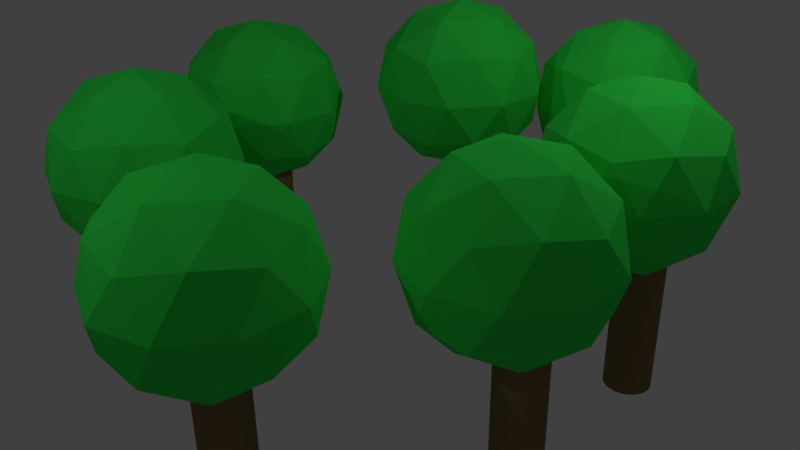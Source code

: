 # Source: trees.blend  (saved by Blender 2.77.0; exported with 4.5.12 LTS)
import bpy
from mathutils import Matrix  # noqa: F401  (used for matrix-valued properties, if any)

bpy.ops.wm.read_factory_settings(use_empty=True)
scene = bpy.context.scene
scene.name = 'Scene'

# ---- collections
col_collection_1 = bpy.data.collections.new('Collection 1'); scene.collection.children.link(col_collection_1)

# ---- materials (node trees are filled in below, after node groups)
mat_material_002 = bpy.data.materials.new('Material.002')
mat_material_002.alpha_threshold = 0.0
mat_material_002.use_transparent_shadow = False
mat_material_002.diffuse_color = (0.2396, 0.1621, 0.07846, 1.0)
mat_material_002.specular_color = (0.2266, 0.1229, 0.07565)
mat_material_002.roughness = 0.5
mat_material_001 = bpy.data.materials.new('Material.001')
mat_material_001.alpha_threshold = 0.0
mat_material_001.use_transparent_shadow = False
mat_material_001.diffuse_color = (0.03628, 0.8, 0.07852, 1.0)
mat_material_001.specular_color = (0.04211, 1.0, 0.1474)
mat_material_001.roughness = 0.5

# ---- material node trees

# ---- world
world_world = bpy.data.worlds.new('World'); scene.world = world_world
world_world.color = (0.05088, 0.05088, 0.05088)
world_world.use_sun_shadow = False
world_world.sun_shadow_jitter_overblur = 0.0
world_world.cycles.sampling_method = 'MANUAL'

# ---- cameras
cam_camera = bpy.data.cameras.new('Camera')
cam_camera.clip_end = 100.0
cam_camera.lens = 35.0
cam_camera.sensor_width = 32.0
cam_camera.sensor_height = 18.0
cam_camera.ortho_scale = 7.314
cam_camera.dof.focus_distance = 0.0
cam_camera.dof.aperture_fstop = 128.0

# ---- lights
light_lamp_001 = bpy.data.lights.new('Lamp.001', 'POINT')
light_lamp_001.transmission_factor = 0.0
light_lamp_001.cutoff_distance = 30.0
light_lamp_001.energy = 100.0
light_lamp_001.shadow_buffer_clip_start = 1.001
light_lamp_001.shadow_soft_size = 0.1
light_lamp_001.shadow_maximum_resolution = 0.006
light_lamp_001.use_absolute_resolution = True
light_lamp = bpy.data.lights.new('Lamp', 'POINT')
light_lamp.transmission_factor = 0.0
light_lamp.cutoff_distance = 30.0
light_lamp.energy = 100.0
light_lamp.shadow_buffer_clip_start = 1.001
light_lamp.shadow_soft_size = 0.1
light_lamp.shadow_maximum_resolution = 0.006
light_lamp.use_absolute_resolution = True

# ---- meshes
me_cylinder = bpy.data.meshes.new('Cylinder')
me_cylinder.from_pydata([(-1.103, 0.5335, 0.261), (1.792, -1.569, 0.8138), (-2.208, -2.869, 0.8138), (-4.68, 0.5335, 0.8138), (-2.208, 3.936, 0.8138), (1.792, 2.636, 0.8138), (0.002838, -2.869, 1.708), (-3.997, -1.569, 1.708), (-3.997, 2.636, 1.708), (0.002838, 3.936, 1.708), (2.475, 0.5335, 1.708), (-1.103, 0.5335, 2.261), (-1.753, -1.466, 0.4103), (0.5986, -0.7025, 0.4103), (-0.05124, -2.703, 0.7353), (2.3, 0.5335, 0.7353), (0.5986, 1.77, 0.4103), (-3.206, 0.5335, 0.4103), (-3.855, -1.466, 0.7353), (-1.753, 2.534, 0.4103), (-3.855, 2.534, 0.7353), (-0.05124, 3.77, 0.7353), (2.702, -0.7025, 1.261), (2.712, 1.75, 1.252), (-1.103, -3.466, 1.261), (1.248, -2.703, 1.261), (-4.907, -0.7025, 1.261), (-3.454, -2.703, 1.261), (-3.454, 3.77, 1.261), (-4.907, 1.77, 1.261), (1.248, 3.77, 1.261), (-1.103, 4.534, 1.261), (1.65, -1.466, 1.787), (-2.154, -2.703, 1.787), (-4.505, 0.5335, 1.787), (-2.154, 3.77, 1.787), (1.65, 2.534, 1.787), (-0.4529, -1.466, 2.112), (1.0, 0.5335, 2.112), (-2.804, -0.7025, 2.112), (-2.804, 1.77, 2.112), (-0.4529, 2.534, 2.112), (7.325, 7.438, -0.734), (7.325, 7.438, 1.266), (7.52, 7.419, -0.734), (7.52, 7.419, 1.266), (7.707, 7.362, -0.734), (7.707, 7.362, 1.266), (7.88, 7.269, -0.734), (7.88, 7.269, 1.266), (8.032, 7.145, -0.734), (8.032, 7.145, 1.266), (8.156, 6.993, -0.734), (8.156, 6.993, 1.266), (8.249, 6.82, -0.734), (8.249, 6.82, 1.266), (8.305, 6.633, -0.734), (8.305, 6.633, 1.266), (8.325, 6.438, -0.734), (8.325, 6.438, 1.266), (8.305, 6.243, -0.734), (8.305, 6.243, 1.266), (8.249, 6.055, -0.734), (8.249, 6.055, 1.266), (8.156, 5.882, -0.734), (8.156, 5.882, 1.266), (8.032, 5.731, -0.734), (8.032, 5.731, 1.266), (7.88, 5.606, -0.734), (7.88, 5.606, 1.266), (7.707, 5.514, -0.734), (7.707, 5.514, 1.266), (7.52, 5.457, -0.734), (7.52, 5.457, 1.266), (7.325, 5.438, -0.734), (7.325, 5.438, 1.266), (7.13, 5.457, -0.734), (7.13, 5.457, 1.266), (6.942, 5.514, -0.734), (6.942, 5.514, 1.266), (6.769, 5.606, -0.734), (6.769, 5.606, 1.266), (6.618, 5.731, -0.734), (6.618, 5.731, 1.266), (6.493, 5.882, -0.734), (6.493, 5.882, 1.266), (6.401, 6.055, -0.734), (6.401, 6.055, 1.266), (6.344, 6.243, -0.734), (6.344, 6.243, 1.266), (6.325, 6.438, -0.734), (6.325, 6.438, 1.266), (6.344, 6.633, -0.734), (6.344, 6.633, 1.266), (6.401, 6.82, -0.734), (6.401, 6.82, 1.266), (6.493, 6.993, -0.734), (6.493, 6.993, 1.266), (6.618, 7.145, -0.734), (6.618, 7.145, 1.266), (6.769, 7.269, -0.734), (6.769, 7.269, 1.266), (6.942, 7.362, -0.734), (6.942, 7.362, 1.266), (7.13, 7.419, -0.734), (7.13, 7.419, 1.266), (6.222, 6.971, 0.527), (9.116, 4.868, 1.08), (5.116, 3.569, 1.08), (2.644, 6.971, 1.08), (5.116, 10.37, 1.08), (9.116, 9.074, 1.08), (7.327, 3.569, 1.974), (3.327, 4.868, 1.974), (3.327, 9.074, 1.974), (7.327, 10.37, 1.974), (9.8, 6.971, 1.974), (6.222, 6.971, 2.527), (5.572, 4.971, 0.6764), (7.923, 5.735, 0.6764), (7.273, 3.735, 1.001), (9.625, 6.971, 1.001), (7.923, 8.207, 0.6764), (4.119, 6.971, 0.6764), (3.469, 4.971, 1.001), (5.572, 8.971, 0.6764), (3.469, 8.971, 1.001), (7.273, 10.21, 1.001), (10.03, 5.735, 1.527), (10.03, 8.207, 1.527), (6.222, 2.971, 1.527), (8.573, 3.735, 1.527), (2.418, 5.735, 1.527), (3.871, 3.735, 1.527), (3.871, 10.21, 1.527), (2.418, 8.207, 1.527), (8.573, 10.21, 1.527), (6.222, 10.97, 1.527), (8.975, 4.971, 2.053), (5.17, 3.735, 2.053), (2.819, 6.971, 2.053), (5.17, 10.21, 2.053), (8.975, 8.971, 2.053), (6.872, 4.971, 2.378), (8.325, 6.971, 2.378), (4.521, 5.735, 2.378), (4.521, 8.207, 2.378), (6.872, 8.971, 2.378), (18.97, -2.437, -1.006), (18.97, -2.437, 0.9937), (19.17, -2.456, -1.006), (19.17, -2.456, 0.9937), (19.36, -2.513, -1.006), (19.36, -2.513, 0.9937), (19.53, -2.605, -1.006), (19.53, -2.605, 0.9937), (19.68, -2.729, -1.006), (19.68, -2.729, 0.9937), (19.81, -2.881, -1.006), (19.81, -2.881, 0.9937), (19.9, -3.054, -1.006), (19.9, -3.054, 0.9937), (19.95, -3.241, -1.006), (19.95, -3.241, 0.9937), (19.97, -3.437, -1.006), (19.97, -3.437, 0.9937), (19.95, -3.632, -1.006), (19.95, -3.632, 0.9937), (19.9, -3.819, -1.006), (19.9, -3.819, 0.9937), (19.81, -3.992, -1.006), (19.81, -3.992, 0.9937), (19.68, -4.144, -1.006), (19.68, -4.144, 0.9937), (19.53, -4.268, -1.006), (19.53, -4.268, 0.9937), (19.36, -4.36, -1.006), (19.36, -4.36, 0.9937), (19.17, -4.417, -1.006), (19.17, -4.417, 0.9937), (18.97, -4.437, -1.006), (18.97, -4.437, 0.9937), (18.78, -4.417, -1.006), (18.78, -4.417, 0.9937), (18.59, -4.36, -1.006), (18.59, -4.36, 0.9937), (18.42, -4.268, -1.006), (18.42, -4.268, 0.9937), (18.27, -4.144, -1.006), (18.27, -4.144, 0.9937), (18.14, -3.992, -1.006), (18.14, -3.992, 0.9937), (18.05, -3.819, -1.006), (18.05, -3.819, 0.9937), (17.99, -3.632, -1.006), (17.99, -3.632, 0.9937), (17.97, -3.437, -1.006), (17.97, -3.437, 0.9937), (17.99, -3.241, -1.006), (17.99, -3.241, 0.9937), (18.05, -3.054, -1.006), (18.05, -3.054, 0.9937), (18.14, -2.881, -1.006), (18.14, -2.881, 0.9937), (18.27, -2.729, -1.006), (18.27, -2.729, 0.9937), (18.42, -2.605, -1.006), (18.42, -2.605, 0.9937), (18.59, -2.513, -1.006), (18.59, -2.513, 0.9937), (18.78, -2.456, -1.006), (18.78, -2.456, 0.9937), (17.87, -2.903, 0.2547), (20.77, -5.006, 0.8075), (16.77, -6.306, 0.8075), (14.29, -2.903, 0.8075), (16.77, 0.4996, 0.8075), (20.77, -0.8001, 0.8075), (18.98, -6.306, 1.702), (14.98, -5.006, 1.702), (14.98, -0.8001, 1.702), (18.98, 0.4996, 1.702), (21.45, -2.903, 1.702), (17.87, -2.903, 2.255), (17.22, -4.903, 0.404), (19.57, -4.139, 0.404), (18.92, -6.139, 0.729), (21.27, -2.903, 0.729), (19.57, -1.667, 0.404), (15.77, -2.903, 0.404), (15.12, -4.903, 0.729), (17.22, -0.9031, 0.404), (15.12, -0.903, 0.729), (18.92, 0.333, 0.729), (21.68, -4.139, 1.255), (21.68, -1.667, 1.255), (17.87, -6.903, 1.255), (20.22, -6.139, 1.255), (14.07, -4.139, 1.255), (15.52, -6.139, 1.255), (15.52, 0.333, 1.255), (14.07, -1.667, 1.255), (20.22, 0.333, 1.255), (17.87, 1.097, 1.255), (20.62, -4.903, 1.78), (16.82, -6.139, 1.78), (14.47, -2.903, 1.78), (16.82, 0.333, 1.78), (20.62, -0.903, 1.78), (18.52, -4.903, 2.105), (19.97, -2.903, 2.105), (16.17, -4.139, 2.105), (16.17, -1.667, 2.105), (18.52, -0.9031, 2.105), (3.748, -7.478, -0.9628), (3.748, -7.478, 1.037), (3.943, -7.497, -0.9628), (3.943, -7.497, 1.037), (4.131, -7.554, -0.9628), (4.131, -7.554, 1.037), (4.304, -7.646, -0.9628), (4.304, -7.646, 1.037), (4.455, -7.771, -0.9628), (4.455, -7.771, 1.037), (4.58, -7.922, -0.9628), (4.58, -7.922, 1.037), (4.672, -8.095, -0.9628), (4.672, -8.095, 1.037), (4.729, -8.283, -0.9628), (4.729, -8.283, 1.037), (4.748, -8.478, -0.9628), (4.748, -8.478, 1.037), (4.729, -8.673, -0.9628), (4.729, -8.673, 1.037), (4.672, -8.86, -0.9628), (4.672, -8.86, 1.037), (4.58, -9.033, -0.9628), (4.58, -9.033, 1.037), (4.455, -9.185, -0.9628), (4.455, -9.185, 1.037), (4.304, -9.309, -0.9628), (4.304, -9.309, 1.037), (4.131, -9.402, -0.9628), (4.131, -9.402, 1.037), (3.943, -9.459, -0.9628), (3.943, -9.459, 1.037), (3.748, -9.478, -0.9628), (3.748, -9.478, 1.037), (3.553, -9.459, -0.9628), (3.553, -9.459, 1.037), (3.365, -9.402, -0.9628), (3.365, -9.402, 1.037), (3.193, -9.309, -0.9628), (3.193, -9.309, 1.037), (3.041, -9.185, -0.9628), (3.041, -9.185, 1.037), (2.917, -9.033, -0.9628), (2.917, -9.033, 1.037), (2.824, -8.86, -0.9628), (2.824, -8.86, 1.037), (2.767, -8.673, -0.9628), (2.767, -8.673, 1.037), (2.748, -8.478, -0.9628), (2.748, -8.478, 1.037), (2.767, -8.283, -0.9628), (2.767, -8.283, 1.037), (2.824, -8.095, -0.9628), (2.824, -8.095, 1.037), (2.917, -7.922, -0.9628), (2.917, -7.922, 1.037), (3.041, -7.771, -0.9628), (3.041, -7.771, 1.037), (3.193, -7.646, -0.9628), (3.193, -7.646, 1.037), (3.365, -7.554, -0.9628), (3.365, -7.554, 1.037), (3.553, -7.497, -0.9628), (3.553, -7.497, 1.037), (2.645, -7.944, 0.2982), (5.54, -10.05, 0.8509), (1.54, -11.35, 0.8509), (-0.9323, -7.944, 0.851), (1.54, -4.542, 0.8509), (5.54, -5.841, 0.8509), (3.751, -11.35, 1.745), (-0.249, -10.05, 1.745), (-0.249, -5.841, 1.745), (3.751, -4.542, 1.745), (6.223, -7.944, 1.745), (2.645, -7.944, 2.298), (1.996, -9.944, 0.4475), (4.347, -9.18, 0.4475), (3.697, -11.18, 0.7724), (6.048, -7.944, 0.7724), (4.347, -6.708, 0.4475), (0.5425, -7.944, 0.4475), (-0.1074, -9.944, 0.7724), (1.996, -5.944, 0.4475), (-0.1074, -5.944, 0.7724), (3.697, -4.708, 0.7724), (6.45, -9.18, 1.298), (6.45, -6.708, 1.298), (2.645, -11.94, 1.298), (4.997, -11.18, 1.298), (-1.159, -9.18, 1.298), (0.2943, -11.18, 1.298), (0.2943, -4.708, 1.298), (-1.159, -6.708, 1.298), (4.997, -4.708, 1.298), (2.645, -3.944, 1.298), (5.398, -9.944, 1.824), (1.594, -11.18, 1.824), (-0.7572, -7.944, 1.824), (1.594, -4.708, 1.824), (5.398, -5.944, 1.824), (3.295, -9.944, 2.149), (4.748, -7.944, 2.149), (0.9441, -9.18, 2.149), (0.9441, -6.708, 2.149), (3.295, -5.944, 2.149), (12.61, 12.96, -0.9933), (12.61, 12.96, 1.007), (12.81, 12.94, -0.9933), (12.81, 12.94, 1.007), (13.0, 12.88, -0.9933), (13.0, 12.88, 1.007), (13.17, 12.79, -0.9933), (13.17, 12.79, 1.007), (13.32, 12.67, -0.9933), (13.32, 12.67, 1.007), (13.45, 12.52, -0.9933), (13.45, 12.52, 1.007), (13.54, 12.34, -0.9933), (13.54, 12.34, 1.007), (13.6, 12.16, -0.9933), (13.6, 12.16, 1.007), (13.61, 11.96, -0.9933), (13.61, 11.96, 1.007), (13.6, 11.77, -0.9933), (13.6, 11.77, 1.007), (13.54, 11.58, -0.9933), (13.54, 11.58, 1.007), (13.45, 11.4, -0.9933), (13.45, 11.4, 1.007), (13.32, 11.25, -0.9933), (13.32, 11.25, 1.007), (13.17, 11.13, -0.9933), (13.17, 11.13, 1.007), (13.0, 11.04, -0.9933), (13.0, 11.04, 1.007), (12.81, 10.98, -0.9933), (12.81, 10.98, 1.007), (12.61, 10.96, -0.9933), (12.61, 10.96, 1.007), (12.42, 10.98, -0.9933), (12.42, 10.98, 1.007), (12.23, 11.04, -0.9933), (12.23, 11.04, 1.007), (12.06, 11.13, -0.9933), (12.06, 11.13, 1.007), (11.91, 11.25, -0.9933), (11.91, 11.25, 1.007), (11.78, 11.4, -0.9933), (11.78, 11.4, 1.007), (11.69, 11.58, -0.9933), (11.69, 11.58, 1.007), (11.63, 11.77, -0.9933), (11.63, 11.77, 1.007), (11.61, 11.96, -0.9933), (11.61, 11.96, 1.007), (11.63, 12.16, -0.9933), (11.63, 12.16, 1.007), (11.69, 12.34, -0.9933), (11.69, 12.34, 1.007), (11.78, 12.52, -0.9933), (11.78, 12.52, 1.007), (11.91, 12.67, -0.9933), (11.91, 12.67, 1.007), (12.06, 12.79, -0.9933), (12.06, 12.79, 1.007), (12.23, 12.88, -0.9933), (12.23, 12.88, 1.007), (12.42, 12.94, -0.9933), (12.42, 12.94, 1.007), (11.51, 12.49, 0.2677), (14.41, 10.39, 0.8205), (10.41, 9.091, 0.8205), (7.934, 12.49, 0.8205), (10.41, 15.9, 0.8205), (14.41, 14.6, 0.8205), (12.62, 9.091, 1.715), (8.617, 10.39, 1.715), (8.617, 14.6, 1.715), (12.62, 15.9, 1.715), (15.09, 12.49, 1.715), (11.51, 12.49, 2.268), (10.86, 10.49, 0.417), (13.21, 11.26, 0.417), (12.56, 9.258, 0.742), (14.91, 12.49, 0.742), (13.21, 13.73, 0.417), (9.409, 12.49, 0.417), (8.759, 10.49, 0.742), (10.86, 14.49, 0.417), (8.759, 14.49, 0.742), (12.56, 15.73, 0.742), (15.32, 11.26, 1.268), (15.32, 13.73, 1.268), (11.51, 8.494, 1.268), (13.86, 9.258, 1.268), (7.707, 11.26, 1.268), (9.161, 9.258, 1.268), (9.161, 15.73, 1.268), (7.707, 13.73, 1.268), (13.86, 15.73, 1.268), (11.51, 16.49, 1.268), (14.26, 10.49, 1.793), (10.46, 9.258, 1.793), (8.109, 12.49, 1.793), (10.46, 15.73, 1.793), (14.26, 14.49, 1.793), (12.16, 10.49, 2.118), (13.61, 12.49, 2.118), (9.81, 11.26, 2.118), (9.81, 13.73, 2.118), (12.16, 14.49, 2.118), (18.31, 5.754, -0.9797), (18.31, 5.754, 1.02), (18.5, 5.735, -0.9797), (18.5, 5.735, 1.02), (18.69, 5.678, -0.9797), (18.69, 5.678, 1.02), (18.86, 5.586, -0.9797), (18.86, 5.586, 1.02), (19.01, 5.461, -0.9797), (19.01, 5.461, 1.02), (19.14, 5.31, -0.9797), (19.14, 5.31, 1.02), (19.23, 5.137, -0.9797), (19.23, 5.137, 1.02), (19.29, 4.949, -0.9797), (19.29, 4.949, 1.02), (19.31, 4.754, -0.9797), (19.31, 4.754, 1.02), (19.29, 4.559, -0.9797), (19.29, 4.559, 1.02), (19.23, 4.372, -0.9797), (19.23, 4.372, 1.02), (19.14, 4.199, -0.9797), (19.14, 4.199, 1.02), (19.01, 4.047, -0.9797), (19.01, 4.047, 1.02), (18.86, 3.923, -0.9797), (18.86, 3.923, 1.02), (18.69, 3.83, -0.9797), (18.69, 3.83, 1.02), (18.5, 3.774, -0.9797), (18.5, 3.774, 1.02), (18.31, 3.754, -0.9797), (18.31, 3.754, 1.02), (18.11, 3.774, -0.9797), (18.11, 3.774, 1.02), (17.92, 3.83, -0.9797), (17.92, 3.83, 1.02), (17.75, 3.923, -0.9797), (17.75, 3.923, 1.02), (17.6, 4.047, -0.9797), (17.6, 4.047, 1.02), (17.48, 4.199, -0.9797), (17.48, 4.199, 1.02), (17.38, 4.372, -0.9797), (17.38, 4.372, 1.02), (17.33, 4.559, -0.9797), (17.33, 4.559, 1.02), (17.31, 4.754, -0.9797), (17.31, 4.754, 1.02), (17.33, 4.949, -0.9797), (17.33, 4.949, 1.02), (17.38, 5.137, -0.9797), (17.38, 5.137, 1.02), (17.48, 5.31, -0.9797), (17.48, 5.31, 1.02), (17.6, 5.461, -0.9797), (17.6, 5.461, 1.02), (17.75, 5.586, -0.9797), (17.75, 5.586, 1.02), (17.92, 5.678, -0.9797), (17.92, 5.678, 1.02), (18.11, 5.735, -0.9797), (18.11, 5.735, 1.02), (17.2, 5.288, 0.2813), (20.1, 3.185, 0.8341), (16.1, 1.885, 0.8341), (13.63, 5.288, 0.8341), (16.1, 8.69, 0.8341), (20.1, 7.391, 0.8341), (18.31, 1.885, 1.729), (14.31, 3.185, 1.729), (14.31, 7.391, 1.729), (18.31, 8.69, 1.729), (20.78, 5.288, 1.729), (17.2, 5.288, 2.281), (16.55, 3.288, 0.4307), (18.91, 4.052, 0.4307), (18.26, 2.052, 0.7556), (20.61, 5.288, 0.7556), (18.91, 6.524, 0.4307), (15.1, 5.288, 0.4307), (14.45, 3.288, 0.7556), (16.55, 7.288, 0.4307), (14.45, 7.288, 0.7556), (18.26, 8.524, 0.7556), (21.01, 4.052, 1.281), (21.01, 6.524, 1.281), (17.2, 1.288, 1.281), (19.56, 2.052, 1.281), (13.4, 4.052, 1.281), (14.85, 2.052, 1.281), (14.85, 8.524, 1.281), (13.4, 6.524, 1.281), (19.56, 8.524, 1.281), (17.2, 9.288, 1.281), (19.96, 3.288, 1.807), (16.15, 2.052, 1.807), (13.8, 5.288, 1.807), (16.15, 8.524, 1.807), (19.96, 7.288, 1.807), (17.85, 3.288, 2.132), (19.31, 5.288, 2.132), (15.5, 4.052, 2.132), (15.5, 6.524, 2.132), (17.85, 7.288, 2.132), (13.42, -10.73, -0.9882), (13.42, -10.73, 1.012), (13.62, -10.75, -0.9882), (13.62, -10.75, 1.012), (13.81, -10.81, -0.9882), (13.81, -10.81, 1.012), (13.98, -10.9, -0.9882), (13.98, -10.9, 1.012), (14.13, -11.02, -0.9882), (14.13, -11.02, 1.012), (14.25, -11.18, -0.9882), (14.25, -11.18, 1.012), (14.35, -11.35, -0.9882), (14.35, -11.35, 1.012), (14.4, -11.54, -0.9882), (14.4, -11.54, 1.012), (14.42, -11.73, -0.9882), (14.42, -11.73, 1.012), (14.4, -11.93, -0.9882), (14.4, -11.93, 1.012), (14.35, -12.11, -0.9882), (14.35, -12.11, 1.012), (14.25, -12.29, -0.9882), (14.25, -12.29, 1.012), (14.13, -12.44, -0.9882), (14.13, -12.44, 1.012), (13.98, -12.56, -0.9882), (13.98, -12.56, 1.012), (13.81, -12.65, -0.9882), (13.81, -12.65, 1.012), (13.62, -12.71, -0.9882), (13.62, -12.71, 1.012), (13.42, -12.73, -0.9882), (13.42, -12.73, 1.012), (13.23, -12.71, -0.9882), (13.23, -12.71, 1.012), (13.04, -12.65, -0.9882), (13.04, -12.65, 1.012), (12.87, -12.56, -0.9882), (12.87, -12.56, 1.012), (12.72, -12.44, -0.9882), (12.72, -12.44, 1.012), (12.59, -12.29, -0.9882), (12.59, -12.29, 1.012), (12.5, -12.11, -0.9882), (12.5, -12.11, 1.012), (12.44, -11.93, -0.9882), (12.44, -11.93, 1.012), (12.42, -11.73, -0.9882), (12.42, -11.73, 1.012), (12.44, -11.54, -0.9882), (12.44, -11.54, 1.012), (12.5, -11.35, -0.9882), (12.5, -11.35, 1.012), (12.59, -11.18, -0.9882), (12.59, -11.18, 1.012), (12.72, -11.02, -0.9882), (12.72, -11.02, 1.012), (12.87, -10.9, -0.9882), (12.87, -10.9, 1.012), (13.04, -10.81, -0.9882), (13.04, -10.81, 1.012), (13.23, -10.75, -0.9882), (13.23, -10.75, 1.012), (12.32, -11.2, 0.2728), (15.22, -13.3, 0.8256), (11.22, -14.6, 0.8256), (8.743, -11.2, 0.8256), (11.22, -7.795, 0.8256), (15.22, -9.094, 0.8256), (13.43, -14.6, 1.72), (9.426, -13.3, 1.72), (9.426, -9.094, 1.72), (13.43, -7.795, 1.72), (15.9, -11.2, 1.72), (12.32, -11.2, 2.273), (11.67, -13.2, 0.4221), (14.02, -12.43, 0.4221), (13.37, -14.43, 0.747), (15.72, -11.2, 0.747), (14.02, -9.961, 0.4221), (10.22, -11.2, 0.4221), (9.568, -13.2, 0.747), (11.67, -9.197, 0.4221), (9.568, -9.197, 0.747), (13.37, -7.961, 0.747), (16.12, -12.43, 1.273), (16.12, -9.961, 1.273), (12.32, -15.2, 1.273), (14.67, -14.43, 1.273), (8.516, -12.43, 1.273), (9.97, -14.43, 1.273), (9.97, -7.961, 1.273), (8.516, -9.961, 1.273), (14.67, -7.961, 1.273), (12.32, -7.197, 1.273), (15.07, -13.2, 1.799), (11.27, -14.43, 1.799), (8.918, -11.2, 1.799), (11.27, -7.961, 1.799), (15.07, -9.197, 1.799), (12.97, -13.2, 2.123), (14.42, -11.2, 2.123), (10.62, -12.43, 2.123), (10.62, -9.961, 2.123), (12.97, -9.197, 2.123), (0.0, 1.0, -1.0), (0.0, 1.0, 1.0), (0.1951, 0.9808, -1.0), (0.1951, 0.9808, 1.0), (0.3827, 0.9239, -1.0), (0.3827, 0.9239, 1.0), (0.5556, 0.8315, -1.0), (0.5556, 0.8315, 1.0), (0.7071, 0.7071, -1.0), (0.7071, 0.7071, 1.0), (0.8315, 0.5556, -1.0), (0.8315, 0.5556, 1.0), (0.9239, 0.3827, -1.0), (0.9239, 0.3827, 1.0), (0.9808, 0.1951, -1.0), (0.9808, 0.1951, 1.0), (1.0, 7.55e-08, -1.0), (1.0, 7.55e-08, 1.0), (0.9808, -0.1951, -1.0), (0.9808, -0.1951, 1.0), (0.9239, -0.3827, -1.0), (0.9239, -0.3827, 1.0), (0.8315, -0.5556, -1.0), (0.8315, -0.5556, 1.0), (0.7071, -0.7071, -1.0), (0.7071, -0.7071, 1.0), (0.5556, -0.8315, -1.0), (0.5556, -0.8315, 1.0), (0.3827, -0.9239, -1.0), (0.3827, -0.9239, 1.0), (0.1951, -0.9808, -1.0), (0.1951, -0.9808, 1.0), (-3.258e-07, -1.0, -1.0), (-3.258e-07, -1.0, 1.0), (-0.1951, -0.9808, -1.0), (-0.1951, -0.9808, 1.0), (-0.3827, -0.9239, -1.0), (-0.3827, -0.9239, 1.0), (-0.5556, -0.8315, -1.0), (-0.5556, -0.8315, 1.0), (-0.7071, -0.7071, -1.0), (-0.7071, -0.7071, 1.0), (-0.8315, -0.5556, -1.0), (-0.8315, -0.5556, 1.0), (-0.9239, -0.3827, -1.0), (-0.9239, -0.3827, 1.0), (-0.9808, -0.1951, -1.0), (-0.9808, -0.1951, 1.0), (-1.0, 9.656e-07, -1.0), (-1.0, 9.656e-07, 1.0), (-0.9808, 0.1951, -1.0), (-0.9808, 0.1951, 1.0), (-0.9239, 0.3827, -1.0), (-0.9239, 0.3827, 1.0), (-0.8315, 0.5556, -1.0), (-0.8315, 0.5556, 1.0), (-0.7071, 0.7071, -1.0), (-0.7071, 0.7071, 1.0), (-0.5556, 0.8315, -1.0), (-0.5556, 0.8315, 1.0), (-0.3827, 0.9239, -1.0), (-0.3827, 0.9239, 1.0), (-0.1951, 0.9808, -1.0), (-0.1951, 0.9808, 1.0)], [], [(0, 13, 12), (1, 13, 15), (0, 12, 17), (0, 17, 19), (0, 19, 16), (1, 15, 22), (2, 14, 24), (3, 18, 26), (4, 20, 28), (5, 21, 30), (1, 22, 25), (2, 24, 27), (3, 26, 29), (4, 28, 31), (5, 30, 23), (6, 32, 37), (7, 33, 39), (8, 34, 40), (9, 35, 41), (10, 36, 38), (38, 41, 11), (38, 36, 41), (36, 9, 41), (41, 40, 11), (41, 35, 40), (35, 8, 40), (40, 39, 11), (40, 34, 39), (34, 7, 39), (39, 37, 11), (39, 33, 37), (33, 6, 37), (37, 38, 11), (37, 32, 38), (32, 10, 38), (23, 36, 10), (23, 30, 36), (30, 9, 36), (31, 35, 9), (31, 28, 35), (28, 8, 35), (29, 34, 8), (29, 26, 34), (26, 7, 34), (27, 33, 7), (27, 24, 33), (24, 6, 33), (25, 32, 6), (25, 22, 32), (22, 10, 32), (30, 31, 9), (30, 21, 31), (21, 4, 31), (28, 29, 8), (28, 20, 29), (20, 3, 29), (26, 27, 7), (26, 18, 27), (18, 2, 27), (24, 25, 6), (24, 14, 25), (14, 1, 25), (22, 23, 10), (22, 15, 23), (15, 5, 23), (16, 21, 5), (16, 19, 21), (19, 4, 21), (19, 20, 4), (19, 17, 20), (17, 3, 20), (17, 18, 3), (17, 12, 18), (12, 2, 18), (15, 16, 5), (15, 13, 16), (13, 0, 16), (12, 14, 2), (12, 13, 14), (13, 1, 14), (42, 43, 45, 44), (44, 45, 47, 46), (46, 47, 49, 48), (48, 49, 51, 50), (50, 51, 53, 52), (52, 53, 55, 54), (54, 55, 57, 56), (56, 57, 59, 58), (58, 59, 61, 60), (60, 61, 63, 62), (62, 63, 65, 64), (64, 65, 67, 66), (66, 67, 69, 68), (68, 69, 71, 70), (70, 71, 73, 72), (72, 73, 75, 74), (74, 75, 77, 76), (76, 77, 79, 78), (78, 79, 81, 80), (80, 81, 83, 82), (82, 83, 85, 84), (84, 85, 87, 86), (86, 87, 89, 88), (88, 89, 91, 90), (90, 91, 93, 92), (92, 93, 95, 94), (94, 95, 97, 96), (96, 97, 99, 98), (98, 99, 101, 100), (100, 101, 103, 102), (45, 43, 105, 103, 101, 99, 97, 95, 93, 91, 89, 87, 85, 83, 81, 79, 77, 75, 73, 71, 69, 67, 65, 63, 61, 59, 57, 55, 53, 51, 49, 47), (102, 103, 105, 104), (104, 105, 43, 42), (42, 44, 46, 48, 50, 52, 54, 56, 58, 60, 62, 64, 66, 68, 70, 72, 74, 76, 78, 80, 82, 84, 86, 88, 90, 92, 94, 96, 98, 100, 102, 104), (106, 119, 118), (107, 119, 121), (106, 118, 123), (106, 123, 125), (106, 125, 122), (107, 121, 128), (108, 120, 130), (109, 124, 132), (110, 126, 134), (111, 127, 136), (107, 128, 131), (108, 130, 133), (109, 132, 135), (110, 134, 137), (111, 136, 129), (112, 138, 143), (113, 139, 145), (114, 140, 146), (115, 141, 147), (116, 142, 144), (144, 147, 117), (144, 142, 147), (142, 115, 147), (147, 146, 117), (147, 141, 146), (141, 114, 146), (146, 145, 117), (146, 140, 145), (140, 113, 145), (145, 143, 117), (145, 139, 143), (139, 112, 143), (143, 144, 117), (143, 138, 144), (138, 116, 144), (129, 142, 116), (129, 136, 142), (136, 115, 142), (137, 141, 115), (137, 134, 141), (134, 114, 141), (135, 140, 114), (135, 132, 140), (132, 113, 140), (133, 139, 113), (133, 130, 139), (130, 112, 139), (131, 138, 112), (131, 128, 138), (128, 116, 138), (136, 137, 115), (136, 127, 137), (127, 110, 137), (134, 135, 114), (134, 126, 135), (126, 109, 135), (132, 133, 113), (132, 124, 133), (124, 108, 133), (130, 131, 112), (130, 120, 131), (120, 107, 131), (128, 129, 116), (128, 121, 129), (121, 111, 129), (122, 127, 111), (122, 125, 127), (125, 110, 127), (125, 126, 110), (125, 123, 126), (123, 109, 126), (123, 124, 109), (123, 118, 124), (118, 108, 124), (121, 122, 111), (121, 119, 122), (119, 106, 122), (118, 120, 108), (118, 119, 120), (119, 107, 120), (148, 149, 151, 150), (150, 151, 153, 152), (152, 153, 155, 154), (154, 155, 157, 156), (156, 157, 159, 158), (158, 159, 161, 160), (160, 161, 163, 162), (162, 163, 165, 164), (164, 165, 167, 166), (166, 167, 169, 168), (168, 169, 171, 170), (170, 171, 173, 172), (172, 173, 175, 174), (174, 175, 177, 176), (176, 177, 179, 178), (178, 179, 181, 180), (180, 181, 183, 182), (182, 183, 185, 184), (184, 185, 187, 186), (186, 187, 189, 188), (188, 189, 191, 190), (190, 191, 193, 192), (192, 193, 195, 194), (194, 195, 197, 196), (196, 197, 199, 198), (198, 199, 201, 200), (200, 201, 203, 202), (202, 203, 205, 204), (204, 205, 207, 206), (206, 207, 209, 208), (151, 149, 211, 209, 207, 205, 203, 201, 199, 197, 195, 193, 191, 189, 187, 185, 183, 181, 179, 177, 175, 173, 171, 169, 167, 165, 163, 161, 159, 157, 155, 153), (208, 209, 211, 210), (210, 211, 149, 148), (148, 150, 152, 154, 156, 158, 160, 162, 164, 166, 168, 170, 172, 174, 176, 178, 180, 182, 184, 186, 188, 190, 192, 194, 196, 198, 200, 202, 204, 206, 208, 210), (212, 225, 224), (213, 225, 227), (212, 224, 229), (212, 229, 231), (212, 231, 228), (213, 227, 234), (214, 226, 236), (215, 230, 238), (216, 232, 240), (217, 233, 242), (213, 234, 237), (214, 236, 239), (215, 238, 241), (216, 240, 243), (217, 242, 235), (218, 244, 249), (219, 245, 251), (220, 246, 252), (221, 247, 253), (222, 248, 250), (250, 253, 223), (250, 248, 253), (248, 221, 253), (253, 252, 223), (253, 247, 252), (247, 220, 252), (252, 251, 223), (252, 246, 251), (246, 219, 251), (251, 249, 223), (251, 245, 249), (245, 218, 249), (249, 250, 223), (249, 244, 250), (244, 222, 250), (235, 248, 222), (235, 242, 248), (242, 221, 248), (243, 247, 221), (243, 240, 247), (240, 220, 247), (241, 246, 220), (241, 238, 246), (238, 219, 246), (239, 245, 219), (239, 236, 245), (236, 218, 245), (237, 244, 218), (237, 234, 244), (234, 222, 244), (242, 243, 221), (242, 233, 243), (233, 216, 243), (240, 241, 220), (240, 232, 241), (232, 215, 241), (238, 239, 219), (238, 230, 239), (230, 214, 239), (236, 237, 218), (236, 226, 237), (226, 213, 237), (234, 235, 222), (234, 227, 235), (227, 217, 235), (228, 233, 217), (228, 231, 233), (231, 216, 233), (231, 232, 216), (231, 229, 232), (229, 215, 232), (229, 230, 215), (229, 224, 230), (224, 214, 230), (227, 228, 217), (227, 225, 228), (225, 212, 228), (224, 226, 214), (224, 225, 226), (225, 213, 226), (254, 255, 257, 256), (256, 257, 259, 258), (258, 259, 261, 260), (260, 261, 263, 262), (262, 263, 265, 264), (264, 265, 267, 266), (266, 267, 269, 268), (268, 269, 271, 270), (270, 271, 273, 272), (272, 273, 275, 274), (274, 275, 277, 276), (276, 277, 279, 278), (278, 279, 281, 280), (280, 281, 283, 282), (282, 283, 285, 284), (284, 285, 287, 286), (286, 287, 289, 288), (288, 289, 291, 290), (290, 291, 293, 292), (292, 293, 295, 294), (294, 295, 297, 296), (296, 297, 299, 298), (298, 299, 301, 300), (300, 301, 303, 302), (302, 303, 305, 304), (304, 305, 307, 306), (306, 307, 309, 308), (308, 309, 311, 310), (310, 311, 313, 312), (312, 313, 315, 314), (257, 255, 317, 315, 313, 311, 309, 307, 305, 303, 301, 299, 297, 295, 293, 291, 289, 287, 285, 283, 281, 279, 277, 275, 273, 271, 269, 267, 265, 263, 261, 259), (314, 315, 317, 316), (316, 317, 255, 254), (254, 256, 258, 260, 262, 264, 266, 268, 270, 272, 274, 276, 278, 280, 282, 284, 286, 288, 290, 292, 294, 296, 298, 300, 302, 304, 306, 308, 310, 312, 314, 316), (318, 331, 330), (319, 331, 333), (318, 330, 335), (318, 335, 337), (318, 337, 334), (319, 333, 340), (320, 332, 342), (321, 336, 344), (322, 338, 346), (323, 339, 348), (319, 340, 343), (320, 342, 345), (321, 344, 347), (322, 346, 349), (323, 348, 341), (324, 350, 355), (325, 351, 357), (326, 352, 358), (327, 353, 359), (328, 354, 356), (356, 359, 329), (356, 354, 359), (354, 327, 359), (359, 358, 329), (359, 353, 358), (353, 326, 358), (358, 357, 329), (358, 352, 357), (352, 325, 357), (357, 355, 329), (357, 351, 355), (351, 324, 355), (355, 356, 329), (355, 350, 356), (350, 328, 356), (341, 354, 328), (341, 348, 354), (348, 327, 354), (349, 353, 327), (349, 346, 353), (346, 326, 353), (347, 352, 326), (347, 344, 352), (344, 325, 352), (345, 351, 325), (345, 342, 351), (342, 324, 351), (343, 350, 324), (343, 340, 350), (340, 328, 350), (348, 349, 327), (348, 339, 349), (339, 322, 349), (346, 347, 326), (346, 338, 347), (338, 321, 347), (344, 345, 325), (344, 336, 345), (336, 320, 345), (342, 343, 324), (342, 332, 343), (332, 319, 343), (340, 341, 328), (340, 333, 341), (333, 323, 341), (334, 339, 323), (334, 337, 339), (337, 322, 339), (337, 338, 322), (337, 335, 338), (335, 321, 338), (335, 336, 321), (335, 330, 336), (330, 320, 336), (333, 334, 323), (333, 331, 334), (331, 318, 334), (330, 332, 320), (330, 331, 332), (331, 319, 332), (360, 361, 363, 362), (362, 363, 365, 364), (364, 365, 367, 366), (366, 367, 369, 368), (368, 369, 371, 370), (370, 371, 373, 372), (372, 373, 375, 374), (374, 375, 377, 376), (376, 377, 379, 378), (378, 379, 381, 380), (380, 381, 383, 382), (382, 383, 385, 384), (384, 385, 387, 386), (386, 387, 389, 388), (388, 389, 391, 390), (390, 391, 393, 392), (392, 393, 395, 394), (394, 395, 397, 396), (396, 397, 399, 398), (398, 399, 401, 400), (400, 401, 403, 402), (402, 403, 405, 404), (404, 405, 407, 406), (406, 407, 409, 408), (408, 409, 411, 410), (410, 411, 413, 412), (412, 413, 415, 414), (414, 415, 417, 416), (416, 417, 419, 418), (418, 419, 421, 420), (363, 361, 423, 421, 419, 417, 415, 413, 411, 409, 407, 405, 403, 401, 399, 397, 395, 393, 391, 389, 387, 385, 383, 381, 379, 377, 375, 373, 371, 369, 367, 365), (420, 421, 423, 422), (422, 423, 361, 360), (360, 362, 364, 366, 368, 370, 372, 374, 376, 378, 380, 382, 384, 386, 388, 390, 392, 394, 396, 398, 400, 402, 404, 406, 408, 410, 412, 414, 416, 418, 420, 422), (424, 437, 436), (425, 437, 439), (424, 436, 441), (424, 441, 443), (424, 443, 440), (425, 439, 446), (426, 438, 448), (427, 442, 450), (428, 444, 452), (429, 445, 454), (425, 446, 449), (426, 448, 451), (427, 450, 453), (428, 452, 455), (429, 454, 447), (430, 456, 461), (431, 457, 463), (432, 458, 464), (433, 459, 465), (434, 460, 462), (462, 465, 435), (462, 460, 465), (460, 433, 465), (465, 464, 435), (465, 459, 464), (459, 432, 464), (464, 463, 435), (464, 458, 463), (458, 431, 463), (463, 461, 435), (463, 457, 461), (457, 430, 461), (461, 462, 435), (461, 456, 462), (456, 434, 462), (447, 460, 434), (447, 454, 460), (454, 433, 460), (455, 459, 433), (455, 452, 459), (452, 432, 459), (453, 458, 432), (453, 450, 458), (450, 431, 458), (451, 457, 431), (451, 448, 457), (448, 430, 457), (449, 456, 430), (449, 446, 456), (446, 434, 456), (454, 455, 433), (454, 445, 455), (445, 428, 455), (452, 453, 432), (452, 444, 453), (444, 427, 453), (450, 451, 431), (450, 442, 451), (442, 426, 451), (448, 449, 430), (448, 438, 449), (438, 425, 449), (446, 447, 434), (446, 439, 447), (439, 429, 447), (440, 445, 429), (440, 443, 445), (443, 428, 445), (443, 444, 428), (443, 441, 444), (441, 427, 444), (441, 442, 427), (441, 436, 442), (436, 426, 442), (439, 440, 429), (439, 437, 440), (437, 424, 440), (436, 438, 426), (436, 437, 438), (437, 425, 438), (466, 467, 469, 468), (468, 469, 471, 470), (470, 471, 473, 472), (472, 473, 475, 474), (474, 475, 477, 476), (476, 477, 479, 478), (478, 479, 481, 480), (480, 481, 483, 482), (482, 483, 485, 484), (484, 485, 487, 486), (486, 487, 489, 488), (488, 489, 491, 490), (490, 491, 493, 492), (492, 493, 495, 494), (494, 495, 497, 496), (496, 497, 499, 498), (498, 499, 501, 500), (500, 501, 503, 502), (502, 503, 505, 504), (504, 505, 507, 506), (506, 507, 509, 508), (508, 509, 511, 510), (510, 511, 513, 512), (512, 513, 515, 514), (514, 515, 517, 516), (516, 517, 519, 518), (518, 519, 521, 520), (520, 521, 523, 522), (522, 523, 525, 524), (524, 525, 527, 526), (469, 467, 529, 527, 525, 523, 521, 519, 517, 515, 513, 511, 509, 507, 505, 503, 501, 499, 497, 495, 493, 491, 489, 487, 485, 483, 481, 479, 477, 475, 473, 471), (526, 527, 529, 528), (528, 529, 467, 466), (466, 468, 470, 472, 474, 476, 478, 480, 482, 484, 486, 488, 490, 492, 494, 496, 498, 500, 502, 504, 506, 508, 510, 512, 514, 516, 518, 520, 522, 524, 526, 528), (530, 543, 542), (531, 543, 545), (530, 542, 547), (530, 547, 549), (530, 549, 546), (531, 545, 552), (532, 544, 554), (533, 548, 556), (534, 550, 558), (535, 551, 560), (531, 552, 555), (532, 554, 557), (533, 556, 559), (534, 558, 561), (535, 560, 553), (536, 562, 567), (537, 563, 569), (538, 564, 570), (539, 565, 571), (540, 566, 568), (568, 571, 541), (568, 566, 571), (566, 539, 571), (571, 570, 541), (571, 565, 570), (565, 538, 570), (570, 569, 541), (570, 564, 569), (564, 537, 569), (569, 567, 541), (569, 563, 567), (563, 536, 567), (567, 568, 541), (567, 562, 568), (562, 540, 568), (553, 566, 540), (553, 560, 566), (560, 539, 566), (561, 565, 539), (561, 558, 565), (558, 538, 565), (559, 564, 538), (559, 556, 564), (556, 537, 564), (557, 563, 537), (557, 554, 563), (554, 536, 563), (555, 562, 536), (555, 552, 562), (552, 540, 562), (560, 561, 539), (560, 551, 561), (551, 534, 561), (558, 559, 538), (558, 550, 559), (550, 533, 559), (556, 557, 537), (556, 548, 557), (548, 532, 557), (554, 555, 536), (554, 544, 555), (544, 531, 555), (552, 553, 540), (552, 545, 553), (545, 535, 553), (546, 551, 535), (546, 549, 551), (549, 534, 551), (549, 550, 534), (549, 547, 550), (547, 533, 550), (547, 548, 533), (547, 542, 548), (542, 532, 548), (545, 546, 535), (545, 543, 546), (543, 530, 546), (542, 544, 532), (542, 543, 544), (543, 531, 544), (572, 573, 575, 574), (574, 575, 577, 576), (576, 577, 579, 578), (578, 579, 581, 580), (580, 581, 583, 582), (582, 583, 585, 584), (584, 585, 587, 586), (586, 587, 589, 588), (588, 589, 591, 590), (590, 591, 593, 592), (592, 593, 595, 594), (594, 595, 597, 596), (596, 597, 599, 598), (598, 599, 601, 600), (600, 601, 603, 602), (602, 603, 605, 604), (604, 605, 607, 606), (606, 607, 609, 608), (608, 609, 611, 610), (610, 611, 613, 612), (612, 613, 615, 614), (614, 615, 617, 616), (616, 617, 619, 618), (618, 619, 621, 620), (620, 621, 623, 622), (622, 623, 625, 624), (624, 625, 627, 626), (626, 627, 629, 628), (628, 629, 631, 630), (630, 631, 633, 632), (575, 573, 635, 633, 631, 629, 627, 625, 623, 621, 619, 617, 615, 613, 611, 609, 607, 605, 603, 601, 599, 597, 595, 593, 591, 589, 587, 585, 583, 581, 579, 577), (632, 633, 635, 634), (634, 635, 573, 572), (572, 574, 576, 578, 580, 582, 584, 586, 588, 590, 592, 594, 596, 598, 600, 602, 604, 606, 608, 610, 612, 614, 616, 618, 620, 622, 624, 626, 628, 630, 632, 634), (636, 649, 648), (637, 649, 651), (636, 648, 653), (636, 653, 655), (636, 655, 652), (637, 651, 658), (638, 650, 660), (639, 654, 662), (640, 656, 664), (641, 657, 666), (637, 658, 661), (638, 660, 663), (639, 662, 665), (640, 664, 667), (641, 666, 659), (642, 668, 673), (643, 669, 675), (644, 670, 676), (645, 671, 677), (646, 672, 674), (674, 677, 647), (674, 672, 677), (672, 645, 677), (677, 676, 647), (677, 671, 676), (671, 644, 676), (676, 675, 647), (676, 670, 675), (670, 643, 675), (675, 673, 647), (675, 669, 673), (669, 642, 673), (673, 674, 647), (673, 668, 674), (668, 646, 674), (659, 672, 646), (659, 666, 672), (666, 645, 672), (667, 671, 645), (667, 664, 671), (664, 644, 671), (665, 670, 644), (665, 662, 670), (662, 643, 670), (663, 669, 643), (663, 660, 669), (660, 642, 669), (661, 668, 642), (661, 658, 668), (658, 646, 668), (666, 667, 645), (666, 657, 667), (657, 640, 667), (664, 665, 644), (664, 656, 665), (656, 639, 665), (662, 663, 643), (662, 654, 663), (654, 638, 663), (660, 661, 642), (660, 650, 661), (650, 637, 661), (658, 659, 646), (658, 651, 659), (651, 641, 659), (652, 657, 641), (652, 655, 657), (655, 640, 657), (655, 656, 640), (655, 653, 656), (653, 639, 656), (653, 654, 639), (653, 648, 654), (648, 638, 654), (651, 652, 641), (651, 649, 652), (649, 636, 652), (648, 650, 638), (648, 649, 650), (649, 637, 650), (678, 679, 681, 680), (680, 681, 683, 682), (682, 683, 685, 684), (684, 685, 687, 686), (686, 687, 689, 688), (688, 689, 691, 690), (690, 691, 693, 692), (692, 693, 695, 694), (694, 695, 697, 696), (696, 697, 699, 698), (698, 699, 701, 700), (700, 701, 703, 702), (702, 703, 705, 704), (704, 705, 707, 706), (706, 707, 709, 708), (708, 709, 711, 710), (710, 711, 713, 712), (712, 713, 715, 714), (714, 715, 717, 716), (716, 717, 719, 718), (718, 719, 721, 720), (720, 721, 723, 722), (722, 723, 725, 724), (724, 725, 727, 726), (726, 727, 729, 728), (728, 729, 731, 730), (730, 731, 733, 732), (732, 733, 735, 734), (734, 735, 737, 736), (736, 737, 739, 738), (681, 679, 741, 739, 737, 735, 733, 731, 729, 727, 725, 723, 721, 719, 717, 715, 713, 711, 709, 707, 705, 703, 701, 699, 697, 695, 693, 691, 689, 687, 685, 683), (738, 739, 741, 740), (740, 741, 679, 678), (678, 680, 682, 684, 686, 688, 690, 692, 694, 696, 698, 700, 702, 704, 706, 708, 710, 712, 714, 716, 718, 720, 722, 724, 726, 728, 730, 732, 734, 736, 738, 740)])
me_cylinder.polygons.foreach_set('material_index', [1, 1, 1, 1, 1, 1, 1, 1, 1, 1, 1, 1, 1, 1, 1, 1, 1, 1, 1, 1, 1, 1, 1, 1, 1, 1, 1, 1, 1, 1, 1, 1, 1, 1, 1, 1, 1, 1, 1, 1, 1, 1, 1, 1, 1, 1, 1, 1, 1, 1, 1, 1, 1, 1, 1, 1, 1, 1, 1, 1, 1, 1, 1, 1, 1, 1, 1, 1, 1, 1, 1, 1, 1, 1, 1, 1, 1, 1, 1, 1, 0, 0, 0, 0, 0, 0, 0, 0, 0, 0, 0, 0, 0, 0, 0, 0, 0, 0, 0, 0, 0, 0, 0, 0, 0, 0, 0, 0, 0, 0, 0, 0, 0, 0, 1, 1, 1, 1, 1, 1, 1, 1, 1, 1, 1, 1, 1, 1, 1, 1, 1, 1, 1, 1, 1, 1, 1, 1, 1, 1, 1, 1, 1, 1, 1, 1, 1, 1, 1, 1, 1, 1, 1, 1, 1, 1, 1, 1, 1, 1, 1, 1, 1, 1, 1, 1, 1, 1, 1, 1, 1, 1, 1, 1, 1, 1, 1, 1, 1, 1, 1, 1, 1, 1, 1, 1, 1, 1, 1, 1, 1, 1, 1, 1, 0, 0, 0, 0, 0, 0, 0, 0, 0, 0, 0, 0, 0, 0, 0, 0, 0, 0, 0, 0, 0, 0, 0, 0, 0, 0, 0, 0, 0, 0, 0, 0, 0, 0, 1, 1, 1, 1, 1, 1, 1, 1, 1, 1, 1, 1, 1, 1, 1, 1, 1, 1, 1, 1, 1, 1, 1, 1, 1, 1, 1, 1, 1, 1, 1, 1, 1, 1, 1, 1, 1, 1, 1, 1, 1, 1, 1, 1, 1, 1, 1, 1, 1, 1, 1, 1, 1, 1, 1, 1, 1, 1, 1, 1, 1, 1, 1, 1, 1, 1, 1, 1, 1, 1, 1, 1, 1, 1, 1, 1, 1, 1, 1, 1, 0, 0, 0, 0, 0, 0, 0, 0, 0, 0, 0, 0, 0, 0, 0, 0, 0, 0, 0, 0, 0, 0, 0, 0, 0, 0, 0, 0, 0, 0, 0, 0, 0, 0, 1, 1, 1, 1, 1, 1, 1, 1, 1, 1, 1, 1, 1, 1, 1, 1, 1, 1, 1, 1, 1, 1, 1, 1, 1, 1, 1, 1, 1, 1, 1, 1, 1, 1, 1, 1, 1, 1, 1, 1, 1, 1, 1, 1, 1, 1, 1, 1, 1, 1, 1, 1, 1, 1, 1, 1, 1, 1, 1, 1, 1, 1, 1, 1, 1, 1, 1, 1, 1, 1, 1, 1, 1, 1, 1, 1, 1, 1, 1, 1, 0, 0, 0, 0, 0, 0, 0, 0, 0, 0, 0, 0, 0, 0, 0, 0, 0, 0, 0, 0, 0, 0, 0, 0, 0, 0, 0, 0, 0, 0, 0, 0, 0, 0, 1, 1, 1, 1, 1, 1, 1, 1, 1, 1, 1, 1, 1, 1, 1, 1, 1, 1, 1, 1, 1, 1, 1, 1, 1, 1, 1, 1, 1, 1, 1, 1, 1, 1, 1, 1, 1, 1, 1, 1, 1, 1, 1, 1, 1, 1, 1, 1, 1, 1, 1, 1, 1, 1, 1, 1, 1, 1, 1, 1, 1, 1, 1, 1, 1, 1, 1, 1, 1, 1, 1, 1, 1, 1, 1, 1, 1, 1, 1, 1, 0, 0, 0, 0, 0, 0, 0, 0, 0, 0, 0, 0, 0, 0, 0, 0, 0, 0, 0, 0, 0, 0, 0, 0, 0, 0, 0, 0, 0, 0, 0, 0, 0, 0, 1, 1, 1, 1, 1, 1, 1, 1, 1, 1, 1, 1, 1, 1, 1, 1, 1, 1, 1, 1, 1, 1, 1, 1, 1, 1, 1, 1, 1, 1, 1, 1, 1, 1, 1, 1, 1, 1, 1, 1, 1, 1, 1, 1, 1, 1, 1, 1, 1, 1, 1, 1, 1, 1, 1, 1, 1, 1, 1, 1, 1, 1, 1, 1, 1, 1, 1, 1, 1, 1, 1, 1, 1, 1, 1, 1, 1, 1, 1, 1, 0, 0, 0, 0, 0, 0, 0, 0, 0, 0, 0, 0, 0, 0, 0, 0, 0, 0, 0, 0, 0, 0, 0, 0, 0, 0, 0, 0, 0, 0, 0, 0, 0, 0, 1, 1, 1, 1, 1, 1, 1, 1, 1, 1, 1, 1, 1, 1, 1, 1, 1, 1, 1, 1, 1, 1, 1, 1, 1, 1, 1, 1, 1, 1, 1, 1, 1, 1, 1, 1, 1, 1, 1, 1, 1, 1, 1, 1, 1, 1, 1, 1, 1, 1, 1, 1, 1, 1, 1, 1, 1, 1, 1, 1, 1, 1, 1, 1, 1, 1, 1, 1, 1, 1, 1, 1, 1, 1, 1, 1, 1, 1, 1, 1, 0, 0, 0, 0, 0, 0, 0, 0, 0, 0, 0, 0, 0, 0, 0, 0, 0, 0, 0, 0, 0, 0, 0, 0, 0, 0, 0, 0, 0, 0, 0, 0, 0, 0])
me_cylinder.materials.append(mat_material_002)
me_cylinder.materials.append(mat_material_001)
me_cylinder.use_remesh_preserve_volume = False
me_cylinder.use_remesh_preserve_attributes = False
me_cylinder.use_mirror_vertex_groups = False
me_cylinder.update()

# ---- objects
ob_lamp_001 = bpy.data.objects.new('Lamp.001', light_lamp_001)
ob_cylinder = bpy.data.objects.new('Cylinder', me_cylinder)
ob_lamp = bpy.data.objects.new('Lamp', light_lamp)
ob_camera = bpy.data.objects.new('Camera', cam_camera)

# ---- transforms, parenting, visibility, modifiers, constraints
ob_lamp_001.location = (0.6671, -6.511, 6.135)
ob_lamp_001.rotation_euler = (0.6503, 0.05522, 1.866)
ob_lamp_001.lock_rotations_4d = False
ob_lamp_001.empty_display_type = 'ARROWS'
ob_lamp_001.color = (0.0, 0.0, 0.0, 0.0)
ob_lamp_001.lineart.crease_threshold = 0.0
ob_cylinder.location = (-1.025, -0.7563, 0.6544)
ob_cylinder.scale = (0.25, 0.25, 1.0)
ob_cylinder.lineart.crease_threshold = 0.0
ob_lamp.location = (4.076, 1.005, 5.97)
ob_lamp.rotation_euler = (0.6503, 0.05522, 1.866)
ob_lamp.lock_rotations_4d = False
ob_lamp.empty_display_type = 'ARROWS'
ob_lamp.color = (0.0, 0.0, 0.0, 0.0)
ob_lamp.lineart.crease_threshold = 0.0
ob_camera.location = (7.481, -6.508, 5.344)
ob_camera.rotation_euler = (1.109, 0.01082, 0.8149)
ob_camera.lock_rotations_4d = False
ob_camera.empty_display_type = 'ARROWS'
ob_camera.color = (0.0, 0.0, 0.0, 0.0)
ob_camera.display_type = 'WIRE'
ob_camera.lineart.crease_threshold = 0.0

# ---- collection membership
col_collection_1.objects.link(ob_lamp_001)
col_collection_1.objects.link(ob_cylinder)
col_collection_1.objects.link(ob_lamp)
col_collection_1.objects.link(ob_camera)

# ---- scene / render settings (as saved in the file)
scene.camera = ob_camera
scene.frame_start = 1; scene.frame_end = 250; scene.frame_set(1)
scene.render.engine = 'BLENDER_EEVEE_NEXT'
scene.render.resolution_percentage = 50
scene.render.dither_intensity = 0.0
scene.cycles.use_denoising = False
scene.cycles.samples = 128
scene.cycles.sampling_pattern = 'TABULATED_SOBOL'
scene.cycles.light_sampling_threshold = 0.0
scene.cycles.use_adaptive_sampling = False
scene.cycles.use_light_tree = False
scene.cycles.blur_glossy = 0.0
scene.cycles.sample_clamp_indirect = 0.0
scene.view_settings.view_transform = 'Standard'
bpy.context.view_layer.update()
